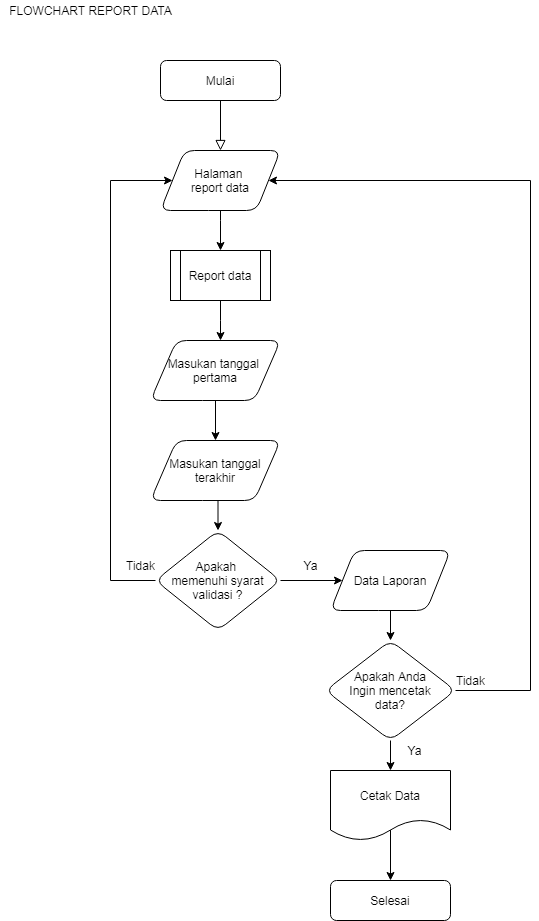

The diagram above was exported from draw.io. Its source (the exported page's mxGraphModel, read from the mxfile embedded in the PNG):
<mxGraphModel dx="526" dy="267" grid="1" gridSize="10" guides="1" tooltips="1" connect="1" arrows="1" fold="1" page="1" pageScale="1" pageWidth="827" pageHeight="1169" background="#ffffff" math="0" shadow="0">
  <root>
    <mxCell id="WIyWlLk6GJQsqaUBKTNV-0" />
    <mxCell id="WIyWlLk6GJQsqaUBKTNV-1" parent="WIyWlLk6GJQsqaUBKTNV-0" />
    <mxCell id="WIyWlLk6GJQsqaUBKTNV-2" value="" style="rounded=0;html=1;jettySize=auto;orthogonalLoop=1;fontSize=11;endArrow=block;endFill=0;endSize=8;strokeWidth=1;shadow=0;labelBackgroundColor=none;edgeStyle=orthogonalEdgeStyle;" parent="WIyWlLk6GJQsqaUBKTNV-1" source="WIyWlLk6GJQsqaUBKTNV-3" edge="1">
      <mxGeometry relative="1" as="geometry">
        <mxPoint x="220" y="170" as="targetPoint" />
      </mxGeometry>
    </mxCell>
    <mxCell id="WIyWlLk6GJQsqaUBKTNV-3" value="Mulai" style="rounded=1;whiteSpace=wrap;html=1;fontSize=12;glass=0;strokeWidth=1;shadow=0;" parent="WIyWlLk6GJQsqaUBKTNV-1" vertex="1">
      <mxGeometry x="160" y="80" width="120" height="40" as="geometry" />
    </mxCell>
    <mxCell id="DXxFd80FrYeho0zXqih8-10" value="" style="edgeStyle=orthogonalEdgeStyle;rounded=0;orthogonalLoop=1;jettySize=auto;html=1;" parent="WIyWlLk6GJQsqaUBKTNV-1" source="DXxFd80FrYeho0zXqih8-0" target="DXxFd80FrYeho0zXqih8-9" edge="1">
      <mxGeometry relative="1" as="geometry">
        <Array as="points">
          <mxPoint x="220" y="240" />
          <mxPoint x="220" y="240" />
        </Array>
      </mxGeometry>
    </mxCell>
    <mxCell id="DXxFd80FrYeho0zXqih8-0" value="Halaman&amp;nbsp;&lt;br&gt;report data" style="shape=parallelogram;perimeter=parallelogramPerimeter;whiteSpace=wrap;html=1;rounded=1;" parent="WIyWlLk6GJQsqaUBKTNV-1" vertex="1">
      <mxGeometry x="160" y="170" width="120" height="60" as="geometry" />
    </mxCell>
    <mxCell id="DXxFd80FrYeho0zXqih8-12" style="edgeStyle=orthogonalEdgeStyle;rounded=0;orthogonalLoop=1;jettySize=auto;html=1;exitX=0.5;exitY=1;exitDx=0;exitDy=0;entryX=0.5;entryY=0;entryDx=0;entryDy=0;" parent="WIyWlLk6GJQsqaUBKTNV-1" source="DXxFd80FrYeho0zXqih8-5" target="DXxFd80FrYeho0zXqih8-8" edge="1">
      <mxGeometry relative="1" as="geometry" />
    </mxCell>
    <mxCell id="DXxFd80FrYeho0zXqih8-5" value="Masukan tanggal&amp;nbsp;&lt;br&gt;pertama" style="shape=parallelogram;perimeter=parallelogramPerimeter;whiteSpace=wrap;html=1;rounded=1;" parent="WIyWlLk6GJQsqaUBKTNV-1" vertex="1">
      <mxGeometry x="150" y="360" width="130" height="60" as="geometry" />
    </mxCell>
    <mxCell id="DXxFd80FrYeho0zXqih8-16" style="edgeStyle=orthogonalEdgeStyle;rounded=0;orthogonalLoop=1;jettySize=auto;html=1;exitX=1;exitY=0.5;exitDx=0;exitDy=0;" parent="WIyWlLk6GJQsqaUBKTNV-1" source="DXxFd80FrYeho0zXqih8-7" target="DXxFd80FrYeho0zXqih8-15" edge="1">
      <mxGeometry relative="1" as="geometry" />
    </mxCell>
    <mxCell id="DXxFd80FrYeho0zXqih8-32" style="edgeStyle=orthogonalEdgeStyle;rounded=0;orthogonalLoop=1;jettySize=auto;html=1;entryX=0;entryY=0.5;entryDx=0;entryDy=0;" parent="WIyWlLk6GJQsqaUBKTNV-1" source="DXxFd80FrYeho0zXqih8-7" target="DXxFd80FrYeho0zXqih8-0" edge="1">
      <mxGeometry relative="1" as="geometry">
        <mxPoint x="120" y="210" as="targetPoint" />
        <Array as="points">
          <mxPoint x="110" y="600" />
          <mxPoint x="110" y="200" />
        </Array>
      </mxGeometry>
    </mxCell>
    <mxCell id="DXxFd80FrYeho0zXqih8-7" value="Apakah&amp;nbsp;&lt;br&gt;memenuhi syarat&lt;br&gt;validasi ?" style="rhombus;whiteSpace=wrap;html=1;rounded=1;" parent="WIyWlLk6GJQsqaUBKTNV-1" vertex="1">
      <mxGeometry x="155" y="550" width="125" height="100" as="geometry" />
    </mxCell>
    <mxCell id="DXxFd80FrYeho0zXqih8-14" style="edgeStyle=orthogonalEdgeStyle;rounded=0;orthogonalLoop=1;jettySize=auto;html=1;exitX=0.5;exitY=1;exitDx=0;exitDy=0;entryX=0.5;entryY=0;entryDx=0;entryDy=0;" parent="WIyWlLk6GJQsqaUBKTNV-1" source="DXxFd80FrYeho0zXqih8-8" target="DXxFd80FrYeho0zXqih8-7" edge="1">
      <mxGeometry relative="1" as="geometry" />
    </mxCell>
    <mxCell id="DXxFd80FrYeho0zXqih8-8" value="Masukan tanggal&lt;br&gt;terakhir" style="shape=parallelogram;perimeter=parallelogramPerimeter;whiteSpace=wrap;html=1;rounded=1;" parent="WIyWlLk6GJQsqaUBKTNV-1" vertex="1">
      <mxGeometry x="150" y="460" width="130" height="60" as="geometry" />
    </mxCell>
    <mxCell id="DXxFd80FrYeho0zXqih8-11" value="" style="edgeStyle=orthogonalEdgeStyle;rounded=0;orthogonalLoop=1;jettySize=auto;html=1;" parent="WIyWlLk6GJQsqaUBKTNV-1" source="DXxFd80FrYeho0zXqih8-9" target="DXxFd80FrYeho0zXqih8-5" edge="1">
      <mxGeometry relative="1" as="geometry">
        <Array as="points">
          <mxPoint x="220" y="340" />
          <mxPoint x="220" y="340" />
        </Array>
      </mxGeometry>
    </mxCell>
    <mxCell id="DXxFd80FrYeho0zXqih8-9" value="Report data" style="shape=process;whiteSpace=wrap;html=1;backgroundOutline=1;" parent="WIyWlLk6GJQsqaUBKTNV-1" vertex="1">
      <mxGeometry x="170" y="270" width="100" height="50" as="geometry" />
    </mxCell>
    <mxCell id="DXxFd80FrYeho0zXqih8-23" value="" style="edgeStyle=orthogonalEdgeStyle;rounded=0;orthogonalLoop=1;jettySize=auto;html=1;" parent="WIyWlLk6GJQsqaUBKTNV-1" source="DXxFd80FrYeho0zXqih8-15" target="DXxFd80FrYeho0zXqih8-22" edge="1">
      <mxGeometry relative="1" as="geometry" />
    </mxCell>
    <mxCell id="DXxFd80FrYeho0zXqih8-15" value="Data Laporan" style="shape=parallelogram;perimeter=parallelogramPerimeter;whiteSpace=wrap;html=1;rounded=1;" parent="WIyWlLk6GJQsqaUBKTNV-1" vertex="1">
      <mxGeometry x="330" y="570" width="120" height="60" as="geometry" />
    </mxCell>
    <mxCell id="DXxFd80FrYeho0zXqih8-17" value="Ya" style="text;html=1;resizable=0;autosize=1;align=center;verticalAlign=middle;points=[];fillColor=none;strokeColor=none;rounded=0;" parent="WIyWlLk6GJQsqaUBKTNV-1" vertex="1">
      <mxGeometry x="295" y="575" width="30" height="20" as="geometry" />
    </mxCell>
    <mxCell id="DXxFd80FrYeho0zXqih8-26" style="edgeStyle=orthogonalEdgeStyle;rounded=0;orthogonalLoop=1;jettySize=auto;html=1;exitX=0.5;exitY=1;exitDx=0;exitDy=0;entryX=0.5;entryY=0;entryDx=0;entryDy=0;" parent="WIyWlLk6GJQsqaUBKTNV-1" source="DXxFd80FrYeho0zXqih8-22" target="DXxFd80FrYeho0zXqih8-25" edge="1">
      <mxGeometry relative="1" as="geometry" />
    </mxCell>
    <mxCell id="DXxFd80FrYeho0zXqih8-28" style="edgeStyle=orthogonalEdgeStyle;rounded=0;orthogonalLoop=1;jettySize=auto;html=1;entryX=1;entryY=0.5;entryDx=0;entryDy=0;" parent="WIyWlLk6GJQsqaUBKTNV-1" source="DXxFd80FrYeho0zXqih8-22" target="DXxFd80FrYeho0zXqih8-0" edge="1">
      <mxGeometry relative="1" as="geometry">
        <Array as="points">
          <mxPoint x="530" y="710" />
          <mxPoint x="530" y="200" />
        </Array>
      </mxGeometry>
    </mxCell>
    <mxCell id="DXxFd80FrYeho0zXqih8-22" value="Apakah Anda&lt;br&gt;Ingin mencetak&lt;br&gt;data?" style="rhombus;whiteSpace=wrap;html=1;rounded=1;" parent="WIyWlLk6GJQsqaUBKTNV-1" vertex="1">
      <mxGeometry x="325" y="660" width="130" height="100" as="geometry" />
    </mxCell>
    <mxCell id="rKVccWaUiwd2fNcJGysC-1" style="edgeStyle=orthogonalEdgeStyle;rounded=0;orthogonalLoop=1;jettySize=auto;html=1;entryX=0.5;entryY=0;entryDx=0;entryDy=0;exitX=0.5;exitY=0.843;exitDx=0;exitDy=0;exitPerimeter=0;" edge="1" parent="WIyWlLk6GJQsqaUBKTNV-1" source="DXxFd80FrYeho0zXqih8-25" target="rKVccWaUiwd2fNcJGysC-0">
      <mxGeometry relative="1" as="geometry" />
    </mxCell>
    <mxCell id="DXxFd80FrYeho0zXqih8-25" value="Cetak Data" style="shape=document;whiteSpace=wrap;html=1;boundedLbl=1;rounded=1;" parent="WIyWlLk6GJQsqaUBKTNV-1" vertex="1">
      <mxGeometry x="330" y="790" width="120" height="70" as="geometry" />
    </mxCell>
    <mxCell id="DXxFd80FrYeho0zXqih8-27" value="Ya" style="text;html=1;resizable=0;autosize=1;align=center;verticalAlign=middle;points=[];fillColor=none;strokeColor=none;rounded=0;" parent="WIyWlLk6GJQsqaUBKTNV-1" vertex="1">
      <mxGeometry x="399" y="760" width="30" height="20" as="geometry" />
    </mxCell>
    <mxCell id="DXxFd80FrYeho0zXqih8-29" value="Tidak" style="text;html=1;resizable=0;autosize=1;align=center;verticalAlign=middle;points=[];fillColor=none;strokeColor=none;rounded=0;" parent="WIyWlLk6GJQsqaUBKTNV-1" vertex="1">
      <mxGeometry x="450" y="690" width="40" height="20" as="geometry" />
    </mxCell>
    <mxCell id="DXxFd80FrYeho0zXqih8-30" value="Tidak" style="text;html=1;resizable=0;autosize=1;align=center;verticalAlign=middle;points=[];fillColor=none;strokeColor=none;rounded=0;" parent="WIyWlLk6GJQsqaUBKTNV-1" vertex="1">
      <mxGeometry x="120" y="575" width="40" height="20" as="geometry" />
    </mxCell>
    <mxCell id="DXxFd80FrYeho0zXqih8-33" value="FLOWCHART REPORT DATA" style="text;html=1;resizable=0;autosize=1;align=center;verticalAlign=middle;points=[];fillColor=none;strokeColor=none;rounded=0;" parent="WIyWlLk6GJQsqaUBKTNV-1" vertex="1">
      <mxGeometry y="20" width="180" height="20" as="geometry" />
    </mxCell>
    <mxCell id="rKVccWaUiwd2fNcJGysC-0" value="Selesai" style="rounded=1;whiteSpace=wrap;html=1;" vertex="1" parent="WIyWlLk6GJQsqaUBKTNV-1">
      <mxGeometry x="330" y="900" width="120" height="40" as="geometry" />
    </mxCell>
  </root>
</mxGraphModel>